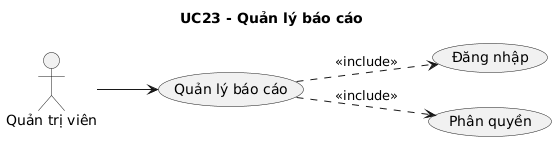

The diagram above was rendered by PlantUML. Its source (embedded in the PNG):
@startuml
skinparam shadowing false
left to right direction
title UC23 - Quản lý báo cáo
actor "Quản trị viên" as ACTOR_1
usecase "Quản lý báo cáo" as UC_MAIN
ACTOR_1 --> UC_MAIN
usecase "Đăng nhập" as UC_LOGIN
UC_MAIN ..> UC_LOGIN : <<include>>
usecase "Phân quyền" as UC_PERMISSION
UC_MAIN ..> UC_PERMISSION : <<include>>
@enduml